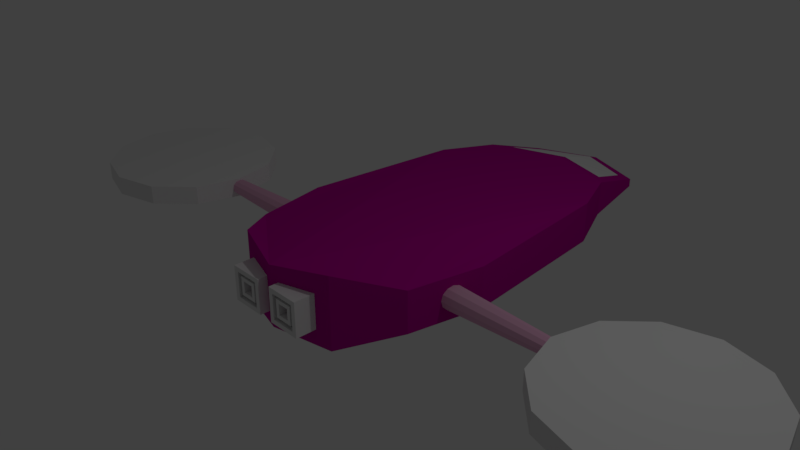 # Source: spaceship5.blend  (saved by Blender 2.78.0; exported with 4.5.12 LTS)
import bpy
from mathutils import Matrix  # noqa: F401  (used for matrix-valued properties, if any)

bpy.ops.wm.read_factory_settings(use_empty=True)
scene = bpy.context.scene
scene.name = 'Scene'

# ---- collections
col_collection_1 = bpy.data.collections.new('Collection 1'); scene.collection.children.link(col_collection_1)

# ---- materials (node trees are filled in below, after node groups)
mat_dark_purple = bpy.data.materials.new('Dark_Purple')
mat_dark_purple.alpha_threshold = 0.0
mat_dark_purple.use_transparent_shadow = False
mat_dark_purple.diffuse_color = (0.5071, 0.0, 0.3074, 1.0)
mat_dark_purple.roughness = 0.5
mat_dark_purple.line_color = (0.0, 0.0, 0.0, 1.0)
mat_chrome = bpy.data.materials.new('Chrome')
mat_chrome.alpha_threshold = 0.0
mat_chrome.use_transparent_shadow = False
mat_chrome.roughness = 0.5
mat_light_purple = bpy.data.materials.new('Light_Purple')
mat_light_purple.alpha_threshold = 0.0
mat_light_purple.use_transparent_shadow = False
mat_light_purple.diffuse_color = (0.8, 0.4318, 0.6223, 1.0)
mat_light_purple.roughness = 0.5
mat_glass_tinted = bpy.data.materials.new('Glass_Tinted')
mat_glass_tinted.alpha_threshold = 0.0
mat_glass_tinted.use_transparent_shadow = False
mat_glass_tinted.roughness = 0.5

# ---- material node trees

# ---- world
world_world = bpy.data.worlds.new('World'); scene.world = world_world
world_world.color = (0.05088, 0.05088, 0.05088)
world_world.use_sun_shadow = False
world_world.sun_shadow_jitter_overblur = 0.0
world_world.cycles.sampling_method = 'MANUAL'

# ---- cameras
cam_camera = bpy.data.cameras.new('Camera')
cam_camera.clip_end = 100.0
cam_camera.lens = 35.0
cam_camera.sensor_width = 32.0
cam_camera.sensor_height = 18.0
cam_camera.ortho_scale = 7.314
cam_camera.dof.focus_distance = 0.0
cam_camera.dof.aperture_fstop = 128.0

# ---- lights
light_lamp = bpy.data.lights.new('Lamp', 'POINT')
light_lamp.transmission_factor = 0.0
light_lamp.cutoff_distance = 30.0
light_lamp.energy = 100.0
light_lamp.shadow_buffer_clip_start = 1.001
light_lamp.shadow_soft_size = 0.1
light_lamp.shadow_maximum_resolution = 0.006
light_lamp.use_absolute_resolution = True

# ---- meshes
me_cube = bpy.data.meshes.new('Cube')
me_cube.from_pydata([(1.471e-08, 3.922, -0.2519), (-5.849e-08, 4.092, 0.2038), (1.038, 3.561, -0.2519), (0.8336, 3.805, 0.2112), (1.364, 2.771, -0.2922), (1.364, 2.771, 0.2922), (1.575, 0.4292, -0.2922), (1.575, 0.4292, 0.2922), (1.364, -0.6208, -0.2922), (1.364, -0.6208, 0.2922), (0.7873, -1.291, -0.5043), (0.7873, -1.291, 0.5043), (2.549e-07, -1.537, -0.4271), (2.549e-07, -1.537, 0.4271), (-0.7873, -1.291, -0.5043), (-0.7873, -1.291, 0.5043), (-1.364, -0.6208, -0.2922), (-1.364, -0.6208, 0.2922), (-1.575, 0.4292, -0.2922), (-1.575, 0.4292, 0.2922), (-1.364, 2.771, -0.2922), (-1.364, 2.771, 0.2922), (-1.038, 3.561, -0.2519), (-0.8336, 3.805, 0.2112), (1.444, 0.168, -4.65e-07), (2.959, 0.1123, -4.74e-07), (1.444, 0.1455, -0.084), (2.959, 0.09725, -0.05615), (1.444, 0.084, -0.1455), (2.959, 0.05615, -0.09725), (1.444, -1.308e-07, -0.168), (2.959, -1.389e-07, -0.1123), (1.444, -0.084, -0.1455), (2.959, -0.05615, -0.09725), (1.444, -0.1455, -0.084), (2.959, -0.09725, -0.05615), (1.444, -0.168, -5.051e-07), (2.959, -0.1123, -5.007e-07), (1.444, -0.1455, 0.084), (2.959, -0.09725, 0.05614), (1.444, -0.084, 0.1455), (2.959, -0.05615, 0.09725), (1.444, -2.016e-07, 0.168), (2.959, -1.862e-07, 0.1123), (1.444, 0.084, 0.1455), (2.959, 0.05615, 0.09725), (1.444, 0.1455, 0.084), (2.959, 0.09725, 0.05615), (4.762, 0.9791, -0.1372), (4.197, 1.131, -0.1372), (4.197, 1.289, -0.1372), (4.197, 1.289, 0.1372), (4.841, 1.116, -0.1372), (4.841, 1.116, 0.1372), (5.313, 0.6446, -0.1372), (5.313, 0.6446, 0.1372), (5.486, -1.614e-08, -0.1372), (5.486, -1.614e-08, 0.1372), (5.313, -0.6446, -0.1372), (5.313, -0.6446, 0.1372), (4.841, -1.116, -0.1372), (4.841, -1.116, 0.1372), (4.197, -1.289, -0.1372), (4.197, -1.289, 0.1372), (3.552, -1.116, -0.1372), (3.552, -1.116, 0.1372), (3.08, -0.6446, -0.1372), (3.08, -0.6446, 0.1372), (2.907, -5.591e-07, -0.1372), (2.907, -5.591e-07, 0.1372), (3.08, 0.6446, -0.1372), (3.08, 0.6446, 0.1372), (3.552, 1.116, -0.1372), (3.552, 1.116, 0.1372), (5.176, 0.5653, -0.1372), (5.327, -3.004e-08, -0.1372), (5.176, -0.5653, -0.1372), (4.762, -0.9791, -0.1372), (4.197, -1.131, -0.1372), (3.631, -0.9791, -0.1372), (3.217, -0.5653, -0.1372), (3.066, -5.062e-07, -0.1372), (3.217, 0.5653, -0.1372), (3.631, 0.9791, -0.1372), (3.631, 0.9791, 0.1066), (4.197, 1.131, 0.1066), (3.217, 0.5653, 0.1066), (3.066, -5.062e-07, 0.1066), (3.217, -0.5653, 0.1066), (3.631, -0.9791, 0.1066), (4.197, -1.131, 0.1066), (4.762, -0.9791, 0.1066), (5.176, -0.5653, 0.1066), (5.327, -3.004e-08, 0.1066), (5.176, 0.5653, 0.1066), (4.762, 0.9791, 0.1066), (3.743, 0.7859, 0.1066), (4.197, 0.9074, 0.1066), (3.411, 0.4537, 0.1066), (3.289, -4.269e-07, 0.1066), (3.411, -0.4537, 0.1066), (3.743, -0.7859, 0.1066), (4.197, -0.9074, 0.1066), (4.65, -0.7859, 0.1066), (4.982, -0.4537, 0.1066), (5.104, -4.47e-08, 0.1066), (4.982, 0.4537, 0.1066), (4.65, 0.7859, 0.1066), (3.743, 0.7859, -0.2234), (4.197, 0.9074, -0.2234), (3.411, 0.4537, -0.2234), (3.289, -4.269e-07, -0.2234), (3.411, -0.4537, -0.2234), (3.743, -0.7859, -0.2234), (4.197, -0.9074, -0.2234), (4.65, -0.7859, -0.2234), (4.982, -0.4537, -0.2234), (5.104, -4.47e-08, -0.2234), (4.982, 0.4537, -0.2234), (4.65, 0.7859, -0.2234), (3.831, 0.634, -0.2234), (4.197, 0.732, -0.2234), (3.563, 0.366, -0.2234), (3.464, -3.703e-07, -0.2234), (3.563, -0.366, -0.2234), (3.831, -0.634, -0.2234), (4.197, -0.732, -0.2234), (4.563, -0.634, -0.2234), (4.83, -0.366, -0.2234), (4.929, -6.198e-08, -0.2234), (4.83, 0.366, -0.2234), (4.563, 0.634, -0.2234), (3.831, 0.634, -0.02502), (4.197, 0.732, -0.02502), (3.563, 0.366, -0.02502), (3.464, -3.703e-07, -0.02502), (3.563, -0.366, -0.02502), (3.831, -0.634, -0.02502), (4.197, -0.732, -0.02502), (4.563, -0.634, -0.02502), (4.83, -0.366, -0.02502), (4.929, -6.198e-08, -0.02502), (4.83, 0.366, -0.02502), (4.563, 0.634, -0.02502), (3.898, 0.5178, -0.02502), (4.197, 0.5979, -0.02502), (3.679, 0.2989, -0.02502), (3.599, -3.243e-07, -0.02502), (3.679, -0.2989, -0.02502), (3.898, -0.5178, -0.02502), (4.197, -0.5979, -0.02502), (4.495, -0.5178, -0.02502), (4.714, -0.2989, -0.02502), (4.794, -7.247e-08, -0.02502), (4.714, 0.2989, -0.02502), (4.495, 0.5178, -0.02502), (3.898, 0.5178, -0.202), (4.197, 0.5979, -0.202), (3.679, 0.2989, -0.202), (3.599, -3.243e-07, -0.202), (3.679, -0.2989, -0.202), (3.898, -0.5178, -0.202), (4.197, -0.5979, -0.202), (4.495, -0.5178, -0.202), (4.714, -0.2989, -0.202), (4.794, -7.247e-08, -0.202), (4.714, 0.2989, -0.202), (4.495, 0.5178, -0.202), (3.987, 0.3625, -0.202), (4.197, 0.4186, -0.202), (3.834, 0.2093, -0.202), (3.778, -2.628e-07, -0.202), (3.834, -0.2093, -0.202), (3.987, -0.3625, -0.202), (4.197, -0.4186, -0.202), (4.406, -0.3625, -0.202), (4.559, -0.2093, -0.202), (4.615, -8.648e-08, -0.202), (4.559, 0.2093, -0.202), (4.406, 0.3625, -0.202), (3.987, 0.3625, -0.05883), (4.197, 0.4186, -0.05883), (3.834, 0.2093, -0.05883), (3.778, -2.628e-07, -0.05883), (3.834, -0.2093, -0.05883), (3.987, -0.3625, -0.05883), (4.197, -0.4186, -0.05883), (4.406, -0.3625, -0.05883), (4.559, -0.2093, -0.05883), (4.615, -8.648e-08, -0.05883), (4.559, 0.2093, -0.05883), (4.406, 0.3625, -0.05883), (4.079, 0.2039, -0.05883), (4.197, 0.2354, -0.05883), (3.993, 0.1177, -0.05883), (3.961, -1.967e-07, -0.05883), (3.993, -0.1177, -0.05883), (4.079, -0.2039, -0.05883), (4.197, -0.2354, -0.05883), (4.314, -0.2039, -0.05883), (4.4, -0.1177, -0.05883), (4.432, -9.754e-08, -0.05883), (4.4, 0.1177, -0.05883), (4.314, 0.2039, -0.05883), (4.124, 0.126, -0.2168), (4.197, 0.1455, -0.2168), (4.071, 0.07274, -0.2168), (4.051, -1.642e-07, -0.2168), (4.071, -0.07274, -0.2168), (4.124, -0.126, -0.2168), (4.197, -0.1455, -0.2168), (4.269, -0.126, -0.2168), (4.323, -0.07274, -0.2168), (4.342, -1.03e-07, -0.2168), (4.323, 0.07274, -0.2168), (4.269, 0.126, -0.2168), (0.1085, -1.64, -0.264), (0.1085, -1.64, 0.2195), (0.1085, -1.331, -0.264), (0.1085, -1.331, 0.2195), (0.592, -1.64, -0.264), (0.592, -1.64, 0.2195), (0.592, -1.331, -0.264), (0.592, -1.331, 0.2195), (0.1729, -1.64, -0.1996), (0.1729, -1.64, 0.1551), (0.5276, -1.64, 0.1551), (0.5276, -1.64, -0.1996), (0.1729, -1.431, -0.1996), (0.1729, -1.431, 0.1551), (0.5276, -1.431, 0.1551), (0.5276, -1.431, -0.1996), (0.2205, -1.431, -0.1519), (0.2205, -1.431, 0.1075), (0.4799, -1.431, 0.1075), (0.4799, -1.431, -0.1519), (0.2205, -1.628, -0.1519), (0.2205, -1.628, 0.1075), (0.4799, -1.628, 0.1075), (0.4799, -1.628, -0.1519), (0.2718, -1.628, -0.1007), (0.2718, -1.628, 0.05623), (0.4287, -1.628, 0.05623), (0.4287, -1.628, -0.1007), (0.2718, -1.39, -0.1007), (0.2718, -1.39, 0.05623), (0.4287, -1.39, 0.05623), (0.4287, -1.39, -0.1007), (-1.444, 0.168, -4.65e-07), (-2.959, 0.1123, -4.74e-07), (-1.444, 0.1455, -0.084), (-2.959, 0.09725, -0.05615), (-1.444, 0.084, -0.1455), (-2.959, 0.05615, -0.09725), (-1.444, -1.308e-07, -0.168), (-2.959, -1.389e-07, -0.1123), (-1.444, -0.084, -0.1455), (-2.959, -0.05615, -0.09725), (-1.444, -0.1455, -0.084), (-2.959, -0.09725, -0.05615), (-1.444, -0.168, -5.051e-07), (-2.959, -0.1123, -5.007e-07), (-1.444, -0.1455, 0.084), (-2.959, -0.09725, 0.05614), (-1.444, -0.084, 0.1455), (-2.959, -0.05615, 0.09725), (-1.444, -2.016e-07, 0.168), (-2.959, -1.862e-07, 0.1123), (-1.444, 0.084, 0.1455), (-2.959, 0.05615, 0.09725), (-1.444, 0.1455, 0.084), (-2.959, 0.09725, 0.05615), (-4.762, 0.9791, -0.1372), (-4.197, 1.131, -0.1372), (-4.197, 1.289, -0.1372), (-4.197, 1.289, 0.1372), (-4.841, 1.116, -0.1372), (-4.841, 1.116, 0.1372), (-5.313, 0.6446, -0.1372), (-5.313, 0.6446, 0.1372), (-5.486, -1.614e-08, -0.1372), (-5.486, -1.614e-08, 0.1372), (-5.313, -0.6446, -0.1372), (-5.313, -0.6446, 0.1372), (-4.841, -1.116, -0.1372), (-4.841, -1.116, 0.1372), (-4.197, -1.289, -0.1372), (-4.197, -1.289, 0.1372), (-3.552, -1.116, -0.1372), (-3.552, -1.116, 0.1372), (-3.08, -0.6446, -0.1372), (-3.08, -0.6446, 0.1372), (-2.907, -5.591e-07, -0.1372), (-2.907, -5.591e-07, 0.1372), (-3.08, 0.6446, -0.1372), (-3.08, 0.6446, 0.1372), (-3.552, 1.116, -0.1372), (-3.552, 1.116, 0.1372), (-5.176, 0.5653, -0.1372), (-5.327, -3.004e-08, -0.1372), (-5.176, -0.5653, -0.1372), (-4.762, -0.9791, -0.1372), (-4.197, -1.131, -0.1372), (-3.631, -0.9791, -0.1372), (-3.217, -0.5653, -0.1372), (-3.066, -5.062e-07, -0.1372), (-3.217, 0.5653, -0.1372), (-3.631, 0.9791, -0.1372), (-3.631, 0.9791, 0.1066), (-4.197, 1.131, 0.1066), (-3.217, 0.5653, 0.1066), (-3.066, -5.062e-07, 0.1066), (-3.217, -0.5653, 0.1066), (-3.631, -0.9791, 0.1066), (-4.197, -1.131, 0.1066), (-4.762, -0.9791, 0.1066), (-5.176, -0.5653, 0.1066), (-5.327, -3.004e-08, 0.1066), (-5.176, 0.5653, 0.1066), (-4.762, 0.9791, 0.1066), (-3.743, 0.7859, 0.1066), (-4.197, 0.9074, 0.1066), (-3.411, 0.4537, 0.1066), (-3.289, -4.269e-07, 0.1066), (-3.411, -0.4537, 0.1066), (-3.743, -0.7859, 0.1066), (-4.197, -0.9074, 0.1066), (-4.65, -0.7859, 0.1066), (-4.982, -0.4537, 0.1066), (-5.104, -4.47e-08, 0.1066), (-4.982, 0.4537, 0.1066), (-4.65, 0.7859, 0.1066), (-3.743, 0.7859, -0.2234), (-4.197, 0.9074, -0.2234), (-3.411, 0.4537, -0.2234), (-3.289, -4.269e-07, -0.2234), (-3.411, -0.4537, -0.2234), (-3.743, -0.7859, -0.2234), (-4.197, -0.9074, -0.2234), (-4.65, -0.7859, -0.2234), (-4.982, -0.4537, -0.2234), (-5.104, -4.47e-08, -0.2234), (-4.982, 0.4537, -0.2234), (-4.65, 0.7859, -0.2234), (-3.831, 0.634, -0.2234), (-4.197, 0.732, -0.2234), (-3.563, 0.366, -0.2234), (-3.464, -3.703e-07, -0.2234), (-3.563, -0.366, -0.2234), (-3.831, -0.634, -0.2234), (-4.197, -0.732, -0.2234), (-4.563, -0.634, -0.2234), (-4.83, -0.366, -0.2234), (-4.929, -6.198e-08, -0.2234), (-4.83, 0.366, -0.2234), (-4.563, 0.634, -0.2234), (-3.831, 0.634, -0.02502), (-4.197, 0.732, -0.02502), (-3.563, 0.366, -0.02502), (-3.464, -3.703e-07, -0.02502), (-3.563, -0.366, -0.02502), (-3.831, -0.634, -0.02502), (-4.197, -0.732, -0.02502), (-4.563, -0.634, -0.02502), (-4.83, -0.366, -0.02502), (-4.929, -6.198e-08, -0.02502), (-4.83, 0.366, -0.02502), (-4.563, 0.634, -0.02502), (-3.898, 0.5178, -0.02502), (-4.197, 0.5979, -0.02502), (-3.679, 0.2989, -0.02502), (-3.599, -3.243e-07, -0.02502), (-3.679, -0.2989, -0.02502), (-3.898, -0.5178, -0.02502), (-4.197, -0.5979, -0.02502), (-4.495, -0.5178, -0.02502), (-4.714, -0.2989, -0.02502), (-4.794, -7.247e-08, -0.02502), (-4.714, 0.2989, -0.02502), (-4.495, 0.5178, -0.02502), (-3.898, 0.5178, -0.202), (-4.197, 0.5979, -0.202), (-3.679, 0.2989, -0.202), (-3.599, -3.243e-07, -0.202), (-3.679, -0.2989, -0.202), (-3.898, -0.5178, -0.202), (-4.197, -0.5979, -0.202), (-4.495, -0.5178, -0.202), (-4.714, -0.2989, -0.202), (-4.794, -7.247e-08, -0.202), (-4.714, 0.2989, -0.202), (-4.495, 0.5178, -0.202), (-3.987, 0.3625, -0.202), (-4.197, 0.4186, -0.202), (-3.834, 0.2093, -0.202), (-3.778, -2.628e-07, -0.202), (-3.834, -0.2093, -0.202), (-3.987, -0.3625, -0.202), (-4.197, -0.4186, -0.202), (-4.406, -0.3625, -0.202), (-4.559, -0.2093, -0.202), (-4.615, -8.648e-08, -0.202), (-4.559, 0.2093, -0.202), (-4.406, 0.3625, -0.202), (-3.987, 0.3625, -0.05883), (-4.197, 0.4186, -0.05883), (-3.834, 0.2093, -0.05883), (-3.778, -2.628e-07, -0.05883), (-3.834, -0.2093, -0.05883), (-3.987, -0.3625, -0.05883), (-4.197, -0.4186, -0.05883), (-4.406, -0.3625, -0.05883), (-4.559, -0.2093, -0.05883), (-4.615, -8.648e-08, -0.05883), (-4.559, 0.2093, -0.05883), (-4.406, 0.3625, -0.05883), (-4.079, 0.2039, -0.05883), (-4.197, 0.2354, -0.05883), (-3.993, 0.1177, -0.05883), (-3.961, -1.967e-07, -0.05883), (-3.993, -0.1177, -0.05883), (-4.079, -0.2039, -0.05883), (-4.197, -0.2354, -0.05883), (-4.314, -0.2039, -0.05883), (-4.4, -0.1177, -0.05883), (-4.432, -9.754e-08, -0.05883), (-4.4, 0.1177, -0.05883), (-4.314, 0.2039, -0.05883), (-4.124, 0.126, -0.2168), (-4.197, 0.1455, -0.2168), (-4.071, 0.07274, -0.2168), (-4.051, -1.642e-07, -0.2168), (-4.071, -0.07274, -0.2168), (-4.124, -0.126, -0.2168), (-4.197, -0.1455, -0.2168), (-4.269, -0.126, -0.2168), (-4.323, -0.07274, -0.2168), (-4.342, -1.03e-07, -0.2168), (-4.323, 0.07274, -0.2168), (-4.269, 0.126, -0.2168), (-0.1085, -1.64, -0.264), (-0.1085, -1.64, 0.2195), (-0.1085, -1.331, -0.264), (-0.1085, -1.331, 0.2195), (-0.592, -1.64, -0.264), (-0.592, -1.64, 0.2195), (-0.592, -1.331, -0.264), (-0.592, -1.331, 0.2195), (-0.1729, -1.64, -0.1996), (-0.1729, -1.64, 0.1551), (-0.5276, -1.64, 0.1551), (-0.5276, -1.64, -0.1996), (-0.1729, -1.431, -0.1996), (-0.1729, -1.431, 0.1551), (-0.5276, -1.431, 0.1551), (-0.5276, -1.431, -0.1996), (-0.2205, -1.431, -0.1519), (-0.2205, -1.431, 0.1075), (-0.4799, -1.431, 0.1075), (-0.4799, -1.431, -0.1519), (-0.2205, -1.628, -0.1519), (-0.2205, -1.628, 0.1075), (-0.4799, -1.628, 0.1075), (-0.4799, -1.628, -0.1519), (-0.2718, -1.628, -0.1007), (-0.2718, -1.628, 0.05623), (-0.4287, -1.628, 0.05623), (-0.4287, -1.628, -0.1007), (-0.2718, -1.39, -0.1007), (-0.2718, -1.39, 0.05623), (-0.4287, -1.39, 0.05623), (-0.4287, -1.39, -0.1007), (-1.388e-07, 4.944, -0.1573), (0.8935, 4.583, -0.1573), (0.739, 4.47, 0.01453), (-1.388e-07, 4.944, -0.03658), (-0.739, 4.47, 0.01453), (-0.8935, 4.583, -0.1573), (1.038, 3.561, 0.2613), (1.471e-08, 3.922, 0.2613), (-1.038, 3.561, 0.2613), (0.8935, 4.583, -0.03658), (-6.021e-08, 4.771, 0.02284), (-0.8935, 4.583, -0.03658)], [], [(22, 480, 483, 477), (2, 478, 5, 4), (28, 29, 31, 30), (4, 5, 7, 6), (6, 7, 9, 8), (34, 35, 37, 36), (8, 9, 11, 10), (26, 27, 29, 28), (10, 11, 13, 12), (12, 13, 15, 14), (32, 33, 35, 34), (14, 15, 17, 16), (24, 25, 27, 26), (16, 17, 19, 18), (18, 19, 21, 20), (478, 479, 480, 21, 19, 17, 15, 13, 11, 9, 7, 5), (20, 21, 480, 22), (36, 37, 39, 38), (30, 31, 33, 32), (23, 1, 482, 476), (0, 2, 4, 6, 8, 10, 12, 14, 16, 18, 20, 22), (38, 39, 41, 40), (40, 41, 43, 42), (42, 43, 45, 44), (33, 31, 29, 27, 25, 47, 45, 43, 41, 39, 37, 35), (44, 45, 47, 46), (46, 47, 25, 24), (38, 40, 42, 44, 46, 24, 26, 28, 30, 32, 34, 36), (48, 74, 94, 95), (56, 58, 76, 75), (50, 51, 53, 52), (75, 76, 92, 93), (50, 52, 48, 49), (52, 53, 55, 54), (78, 79, 89, 90), (60, 62, 78, 77), (54, 55, 57, 56), (76, 77, 91, 92), (64, 66, 80, 79), (56, 57, 59, 58), (74, 75, 93, 94), (68, 70, 82, 81), (58, 59, 61, 60), (82, 83, 84, 86), (54, 56, 75, 74), (60, 61, 63, 62), (49, 48, 95, 85), (58, 60, 77, 76), (62, 63, 65, 64), (81, 82, 86, 87), (72, 50, 49, 83), (64, 65, 67, 66), (79, 80, 88, 89), (62, 64, 79, 78), (66, 67, 69, 68), (85, 95, 107, 97), (66, 68, 81, 80), (68, 69, 71, 70), (53, 51, 73, 71, 69, 67, 65, 63, 61, 59, 57, 55), (83, 49, 85, 84), (70, 71, 73, 72), (80, 81, 87, 88), (52, 54, 74, 48), (72, 73, 51, 50), (70, 72, 83, 82), (77, 78, 90, 91), (101, 100, 112, 113), (86, 84, 96, 98), (93, 92, 104, 105), (90, 89, 101, 102), (87, 86, 98, 99), (94, 93, 105, 106), (91, 90, 102, 103), (88, 87, 99, 100), (95, 94, 106, 107), (84, 85, 97, 96), (92, 91, 103, 104), (89, 88, 100, 101), (113, 112, 124, 125), (97, 107, 119, 109), (98, 96, 108, 110), (105, 104, 116, 117), (102, 101, 113, 114), (99, 98, 110, 111), (106, 105, 117, 118), (103, 102, 114, 115), (100, 99, 111, 112), (107, 106, 118, 119), (96, 97, 109, 108), (104, 103, 115, 116), (128, 127, 139, 140), (109, 119, 131, 121), (110, 108, 120, 122), (117, 116, 128, 129), (114, 113, 125, 126), (111, 110, 122, 123), (118, 117, 129, 130), (115, 114, 126, 127), (112, 111, 123, 124), (119, 118, 130, 131), (108, 109, 121, 120), (116, 115, 127, 128), (132, 133, 145, 144), (125, 124, 136, 137), (121, 131, 143, 133), (122, 120, 132, 134), (129, 128, 140, 141), (126, 125, 137, 138), (123, 122, 134, 135), (130, 129, 141, 142), (127, 126, 138, 139), (124, 123, 135, 136), (131, 130, 142, 143), (120, 121, 133, 132), (155, 154, 166, 167), (140, 139, 151, 152), (137, 136, 148, 149), (133, 143, 155, 145), (134, 132, 144, 146), (141, 140, 152, 153), (138, 137, 149, 150), (135, 134, 146, 147), (142, 141, 153, 154), (139, 138, 150, 151), (136, 135, 147, 148), (143, 142, 154, 155), (160, 159, 171, 172), (144, 145, 157, 156), (152, 151, 163, 164), (149, 148, 160, 161), (145, 155, 167, 157), (146, 144, 156, 158), (153, 152, 164, 165), (150, 149, 161, 162), (147, 146, 158, 159), (154, 153, 165, 166), (151, 150, 162, 163), (148, 147, 159, 160), (172, 171, 183, 184), (167, 166, 178, 179), (156, 157, 169, 168), (164, 163, 175, 176), (161, 160, 172, 173), (157, 167, 179, 169), (158, 156, 168, 170), (165, 164, 176, 177), (162, 161, 173, 174), (159, 158, 170, 171), (166, 165, 177, 178), (163, 162, 174, 175), (187, 186, 198, 199), (179, 178, 190, 191), (168, 169, 181, 180), (176, 175, 187, 188), (173, 172, 184, 185), (169, 179, 191, 181), (170, 168, 180, 182), (177, 176, 188, 189), (174, 173, 185, 186), (171, 170, 182, 183), (178, 177, 189, 190), (175, 174, 186, 187), (199, 198, 210, 211), (184, 183, 195, 196), (191, 190, 202, 203), (180, 181, 193, 192), (188, 187, 199, 200), (185, 184, 196, 197), (181, 191, 203, 193), (182, 180, 192, 194), (189, 188, 200, 201), (186, 185, 197, 198), (183, 182, 194, 195), (190, 189, 201, 202), (205, 215, 214, 213, 212, 211, 210, 209, 208, 207, 206, 204), (196, 195, 207, 208), (203, 202, 214, 215), (192, 193, 205, 204), (200, 199, 211, 212), (197, 196, 208, 209), (193, 203, 215, 205), (194, 192, 204, 206), (201, 200, 212, 213), (198, 197, 209, 210), (195, 194, 206, 207), (202, 201, 213, 214), (216, 217, 219, 218), (218, 219, 223, 222), (222, 223, 221, 220), (221, 217, 225, 226), (218, 222, 220, 216), (223, 219, 217, 221), (226, 225, 229, 230), (220, 221, 226, 227), (217, 216, 224, 225), (216, 220, 227, 224), (228, 231, 235, 232), (227, 226, 230, 231), (224, 227, 231, 228), (225, 224, 228, 229), (234, 233, 237, 238), (229, 228, 232, 233), (230, 229, 233, 234), (231, 230, 234, 235), (239, 238, 242, 243), (235, 234, 238, 239), (232, 235, 239, 236), (233, 232, 236, 237), (240, 243, 247, 244), (236, 239, 243, 240), (237, 236, 240, 241), (238, 237, 241, 242), (247, 246, 245, 244), (241, 240, 244, 245), (242, 241, 245, 246), (243, 242, 246, 247), (252, 254, 255, 253), (258, 260, 261, 259), (250, 252, 253, 251), (256, 258, 259, 257), (248, 250, 251, 249), (260, 262, 263, 261), (254, 256, 257, 255), (262, 264, 265, 263), (264, 266, 267, 265), (266, 268, 269, 267), (257, 259, 261, 263, 265, 267, 269, 271, 249, 251, 253, 255), (268, 270, 271, 269), (270, 248, 249, 271), (262, 260, 258, 256, 254, 252, 250, 248, 270, 268, 266, 264), (272, 319, 318, 298), (280, 299, 300, 282), (274, 276, 277, 275), (299, 317, 316, 300), (274, 273, 272, 276), (276, 278, 279, 277), (302, 314, 313, 303), (284, 301, 302, 286), (278, 280, 281, 279), (300, 316, 315, 301), (288, 303, 304, 290), (280, 282, 283, 281), (298, 318, 317, 299), (292, 305, 306, 294), (282, 284, 285, 283), (306, 310, 308, 307), (278, 298, 299, 280), (284, 286, 287, 285), (273, 309, 319, 272), (282, 300, 301, 284), (286, 288, 289, 287), (305, 311, 310, 306), (296, 307, 273, 274), (288, 290, 291, 289), (303, 313, 312, 304), (286, 302, 303, 288), (290, 292, 293, 291), (309, 321, 331, 319), (290, 304, 305, 292), (292, 294, 295, 293), (277, 279, 281, 283, 285, 287, 289, 291, 293, 295, 297, 275), (307, 308, 309, 273), (294, 296, 297, 295), (304, 312, 311, 305), (276, 272, 298, 278), (296, 274, 275, 297), (294, 306, 307, 296), (301, 315, 314, 302), (325, 337, 336, 324), (310, 322, 320, 308), (317, 329, 328, 316), (314, 326, 325, 313), (311, 323, 322, 310), (318, 330, 329, 317), (315, 327, 326, 314), (312, 324, 323, 311), (319, 331, 330, 318), (308, 320, 321, 309), (316, 328, 327, 315), (313, 325, 324, 312), (337, 349, 348, 336), (321, 333, 343, 331), (322, 334, 332, 320), (329, 341, 340, 328), (326, 338, 337, 325), (323, 335, 334, 322), (330, 342, 341, 329), (327, 339, 338, 326), (324, 336, 335, 323), (331, 343, 342, 330), (320, 332, 333, 321), (328, 340, 339, 327), (352, 364, 363, 351), (333, 345, 355, 343), (334, 346, 344, 332), (341, 353, 352, 340), (338, 350, 349, 337), (335, 347, 346, 334), (342, 354, 353, 341), (339, 351, 350, 338), (336, 348, 347, 335), (343, 355, 354, 342), (332, 344, 345, 333), (340, 352, 351, 339), (356, 368, 369, 357), (349, 361, 360, 348), (345, 357, 367, 355), (346, 358, 356, 344), (353, 365, 364, 352), (350, 362, 361, 349), (347, 359, 358, 346), (354, 366, 365, 353), (351, 363, 362, 350), (348, 360, 359, 347), (355, 367, 366, 354), (344, 356, 357, 345), (379, 391, 390, 378), (364, 376, 375, 363), (361, 373, 372, 360), (357, 369, 379, 367), (358, 370, 368, 356), (365, 377, 376, 364), (362, 374, 373, 361), (359, 371, 370, 358), (366, 378, 377, 365), (363, 375, 374, 362), (360, 372, 371, 359), (367, 379, 378, 366), (384, 396, 395, 383), (368, 380, 381, 369), (376, 388, 387, 375), (373, 385, 384, 372), (369, 381, 391, 379), (370, 382, 380, 368), (377, 389, 388, 376), (374, 386, 385, 373), (371, 383, 382, 370), (378, 390, 389, 377), (375, 387, 386, 374), (372, 384, 383, 371), (396, 408, 407, 395), (391, 403, 402, 390), (380, 392, 393, 381), (388, 400, 399, 387), (385, 397, 396, 384), (381, 393, 403, 391), (382, 394, 392, 380), (389, 401, 400, 388), (386, 398, 397, 385), (383, 395, 394, 382), (390, 402, 401, 389), (387, 399, 398, 386), (411, 423, 422, 410), (403, 415, 414, 402), (392, 404, 405, 393), (400, 412, 411, 399), (397, 409, 408, 396), (393, 405, 415, 403), (394, 406, 404, 392), (401, 413, 412, 400), (398, 410, 409, 397), (395, 407, 406, 394), (402, 414, 413, 401), (399, 411, 410, 398), (423, 435, 434, 422), (408, 420, 419, 407), (415, 427, 426, 414), (404, 416, 417, 405), (412, 424, 423, 411), (409, 421, 420, 408), (405, 417, 427, 415), (406, 418, 416, 404), (413, 425, 424, 412), (410, 422, 421, 409), (407, 419, 418, 406), (414, 426, 425, 413), (429, 428, 430, 431, 432, 433, 434, 435, 436, 437, 438, 439), (420, 432, 431, 419), (427, 439, 438, 426), (416, 428, 429, 417), (424, 436, 435, 423), (421, 433, 432, 420), (417, 429, 439, 427), (418, 430, 428, 416), (425, 437, 436, 424), (422, 434, 433, 421), (419, 431, 430, 418), (426, 438, 437, 425), (440, 442, 443, 441), (442, 446, 447, 443), (446, 444, 445, 447), (445, 450, 449, 441), (442, 440, 444, 446), (447, 445, 441, 443), (450, 454, 453, 449), (444, 451, 450, 445), (441, 449, 448, 440), (440, 448, 451, 444), (452, 456, 459, 455), (451, 455, 454, 450), (448, 452, 455, 451), (449, 453, 452, 448), (458, 462, 461, 457), (453, 457, 456, 452), (454, 458, 457, 453), (455, 459, 458, 454), (463, 467, 466, 462), (459, 463, 462, 458), (456, 460, 463, 459), (457, 461, 460, 456), (464, 468, 471, 467), (460, 464, 467, 463), (461, 465, 464, 460), (462, 466, 465, 461), (471, 468, 469, 470), (465, 469, 468, 464), (466, 470, 469, 465), (467, 471, 470, 466), (472, 475, 481, 473), (477, 483, 475, 472), (478, 2, 473, 481), (0, 22, 477, 472), (1, 3, 474, 482), (2, 0, 472, 473), (3, 1, 479, 478), (1, 23, 480, 479), (482, 474, 481, 475), (476, 482, 475, 483), (23, 476, 483, 480), (474, 3, 478, 481)])
me_cube.polygons.foreach_set('material_index', [0, 0, 2, 0, 0, 2, 0, 2, 0, 0, 2, 0, 2, 0, 0, 0, 0, 2, 2, 3, 0, 2, 2, 2, 2, 2, 2, 2, 1, 1, 1, 1, 1, 1, 1, 1, 1, 1, 1, 1, 1, 1, 1, 1, 1, 1, 1, 1, 1, 1, 1, 1, 1, 1, 1, 1, 1, 1, 1, 1, 1, 1, 1, 1, 1, 1, 1, 1, 1, 1, 1, 1, 1, 1, 1, 1, 1, 1, 1, 1, 1, 1, 1, 1, 1, 1, 1, 1, 1, 1, 1, 1, 1, 1, 1, 1, 1, 1, 1, 1, 1, 1, 1, 1, 1, 1, 1, 1, 1, 1, 1, 1, 1, 1, 1, 1, 1, 1, 1, 1, 1, 1, 1, 1, 1, 1, 1, 1, 1, 1, 1, 1, 1, 1, 1, 1, 1, 1, 1, 1, 1, 1, 1, 1, 1, 1, 1, 1, 1, 1, 1, 1, 1, 1, 1, 1, 1, 1, 1, 1, 1, 1, 1, 1, 1, 1, 1, 1, 1, 1, 1, 1, 1, 1, 1, 1, 1, 1, 1, 1, 1, 1, 1, 1, 1, 1, 1, 1, 1, 1, 1, 1, 1, 1, 1, 1, 1, 1, 1, 1, 1, 1, 1, 1, 1, 1, 1, 1, 1, 1, 1, 1, 1, 1, 1, 1, 2, 2, 2, 2, 2, 2, 2, 2, 2, 2, 2, 2, 2, 2, 1, 1, 1, 1, 1, 1, 1, 1, 1, 1, 1, 1, 1, 1, 1, 1, 1, 1, 1, 1, 1, 1, 1, 1, 1, 1, 1, 1, 1, 1, 1, 1, 1, 1, 1, 1, 1, 1, 1, 1, 1, 1, 1, 1, 1, 1, 1, 1, 1, 1, 1, 1, 1, 1, 1, 1, 1, 1, 1, 1, 1, 1, 1, 1, 1, 1, 1, 1, 1, 1, 1, 1, 1, 1, 1, 1, 1, 1, 1, 1, 1, 1, 1, 1, 1, 1, 1, 1, 1, 1, 1, 1, 1, 1, 1, 1, 1, 1, 1, 1, 1, 1, 1, 1, 1, 1, 1, 1, 1, 1, 1, 1, 1, 1, 1, 1, 1, 1, 1, 1, 1, 1, 1, 1, 1, 1, 1, 1, 1, 1, 1, 1, 1, 1, 1, 1, 1, 1, 1, 1, 1, 1, 1, 1, 1, 1, 1, 1, 1, 1, 1, 1, 1, 1, 1, 1, 1, 1, 1, 1, 1, 1, 1, 1, 1, 1, 1, 1, 1, 1, 1, 1, 1, 1, 1, 1, 1, 1, 1, 1, 1, 1, 1, 1, 1, 1, 1, 1, 0, 0, 0, 0, 3, 0, 0, 0, 0, 0, 0, 0])
me_cube.materials.append(mat_dark_purple)
me_cube.materials.append(mat_chrome)
me_cube.materials.append(mat_light_purple)
me_cube.materials.append(mat_glass_tinted)
me_cube.use_remesh_preserve_volume = False
me_cube.use_remesh_preserve_attributes = False
me_cube.use_mirror_vertex_groups = False
me_cube.update()

# ---- objects
ob_cube = bpy.data.objects.new('Cube', me_cube)
ob_lamp = bpy.data.objects.new('Lamp', light_lamp)
ob_camera = bpy.data.objects.new('Camera', cam_camera)

# ---- transforms, parenting, visibility, modifiers, constraints
ob_cube.location = (0.0, 0.0, 0.0)
ob_cube.lock_rotations_4d = False
ob_cube.empty_display_type = 'ARROWS'
ob_cube.lineart.crease_threshold = 0.0
ob_lamp.location = (4.076, 1.005, 5.904)
ob_lamp.rotation_euler = (0.6503, 0.05522, 1.866)
ob_lamp.lock_rotations_4d = False
ob_lamp.empty_display_type = 'ARROWS'
ob_lamp.color = (0.0, 0.0, 0.0, 0.0)
ob_lamp.lineart.crease_threshold = 0.0
ob_camera.location = (7.481, -6.508, 5.344)
ob_camera.rotation_euler = (1.109, 0.0, 0.8149)
ob_camera.lock_rotations_4d = False
ob_camera.empty_display_type = 'ARROWS'
ob_camera.color = (0.0, 0.0, 0.0, 0.0)
ob_camera.display_type = 'WIRE'
ob_camera.lineart.crease_threshold = 0.0

# ---- collection membership
col_collection_1.objects.link(ob_cube)
col_collection_1.objects.link(ob_lamp)
col_collection_1.objects.link(ob_camera)

# ---- scene / render settings (as saved in the file)
scene.camera = ob_camera
scene.frame_start = 1; scene.frame_end = 250; scene.frame_set(1)
scene.render.engine = 'BLENDER_EEVEE_NEXT'
scene.render.resolution_percentage = 50
scene.render.dither_intensity = 0.0
scene.cycles.use_denoising = False
scene.cycles.samples = 128
scene.cycles.sampling_pattern = 'TABULATED_SOBOL'
scene.cycles.light_sampling_threshold = 0.0
scene.cycles.use_adaptive_sampling = False
scene.cycles.use_light_tree = False
scene.cycles.blur_glossy = 0.0
scene.cycles.sample_clamp_indirect = 0.0
scene.view_settings.view_transform = 'Standard'
bpy.context.view_layer.update()
